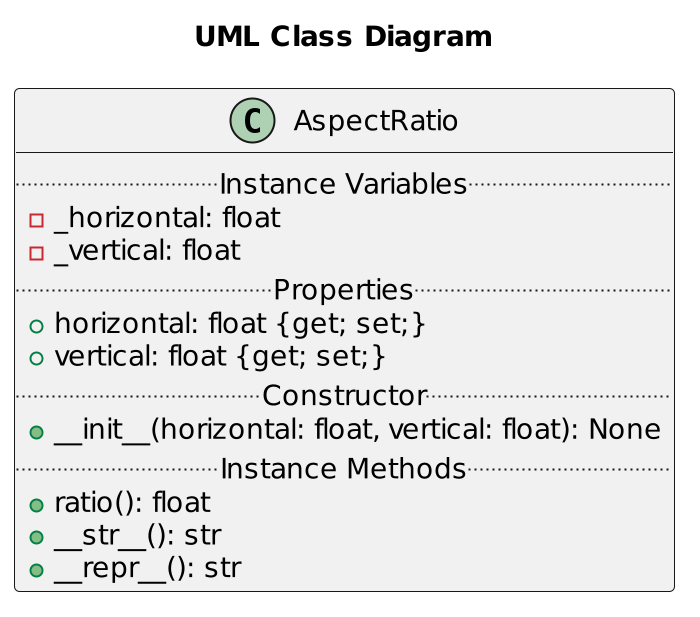

The diagram above was rendered by PlantUML. Its source (embedded in the PNG):
@startuml AspectRatio
scale 2
title "UML Class Diagram"

class AspectRatio {
    .. Instance Variables ..
    - _horizontal: float
    - _vertical: float
    .. Properties ..
    + horizontal: float {get; set;}
    + vertical: float {get; set;}
    .. Constructor ..
    + __init__(horizontal: float, vertical: float): None
    .. Instance Methods ..
    + ratio(): float
    + __str__(): str
    + __repr__(): str
}
@enduml